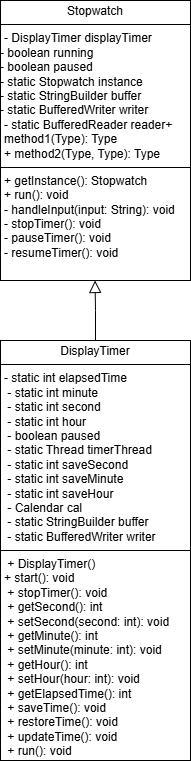

The diagram above was exported from draw.io. Its source (the exported page's mxGraphModel, read from the mxfile embedded in the PNG):
<mxGraphModel dx="792" dy="1179" grid="1" gridSize="10" guides="1" tooltips="1" connect="1" arrows="1" fold="1" page="1" pageScale="1" pageWidth="827" pageHeight="1169" math="0" shadow="0">
  <root>
    <mxCell id="WIyWlLk6GJQsqaUBKTNV-0" />
    <mxCell id="WIyWlLk6GJQsqaUBKTNV-1" parent="WIyWlLk6GJQsqaUBKTNV-0" />
    <mxCell id="zkfFHV4jXpPFQw0GAbJ--12" value="" style="endArrow=block;endSize=10;endFill=0;shadow=0;strokeWidth=1;rounded=0;curved=0;edgeStyle=elbowEdgeStyle;elbow=vertical;entryX=0.537;entryY=1.007;entryDx=0;entryDy=0;entryPerimeter=0;exitX=0.5;exitY=0;exitDx=0;exitDy=0;" parent="WIyWlLk6GJQsqaUBKTNV-1" source="1fqKThy9nx11rMD7T2zY-6" edge="1">
      <mxGeometry width="160" relative="1" as="geometry">
        <mxPoint x="294.5" y="490" as="sourcePoint" />
        <mxPoint x="294.53" y="360.00000000000006" as="targetPoint" />
      </mxGeometry>
    </mxCell>
    <mxCell id="1fqKThy9nx11rMD7T2zY-3" value="&lt;p style=&quot;margin:0px;margin-top:4px;text-align:center;&quot;&gt;&lt;span style=&quot;background-color: initial; text-align: left;&quot;&gt;Stopwatch&lt;/span&gt;&lt;/p&gt;&lt;hr size=&quot;1&quot; style=&quot;border-style:solid;&quot;&gt;&lt;p style=&quot;margin:0px;margin-left:4px;&quot;&gt;&lt;span style=&quot;text-wrap-mode: nowrap; background-color: initial;&quot;&gt;- DisplayTimer displayTimer&amp;nbsp;&lt;/span&gt;&lt;/p&gt;&lt;span style=&quot;text-wrap-mode: nowrap;&quot;&gt;- boolean running&amp;nbsp;&lt;/span&gt;&lt;br style=&quot;text-wrap-mode: nowrap; padding: 0px; margin: 0px;&quot;&gt;&lt;span style=&quot;text-wrap-mode: nowrap;&quot;&gt;- boolean paused&amp;nbsp;&lt;/span&gt;&lt;br style=&quot;text-wrap-mode: nowrap; padding: 0px; margin: 0px;&quot;&gt;&lt;span style=&quot;text-wrap-mode: nowrap;&quot;&gt;- static Stopwatch instance&amp;nbsp;&lt;/span&gt;&lt;br style=&quot;text-wrap-mode: nowrap; padding: 0px; margin: 0px;&quot;&gt;&lt;span style=&quot;text-wrap-mode: nowrap;&quot;&gt;- static StringBuilder buffer&amp;nbsp;&lt;/span&gt;&lt;br style=&quot;text-wrap-mode: nowrap; padding: 0px; margin: 0px;&quot;&gt;&lt;span style=&quot;text-wrap-mode: nowrap;&quot;&gt;- static BufferedWriter writer&amp;nbsp;&lt;/span&gt;&lt;br style=&quot;text-wrap-mode: nowrap; padding: 0px; margin: 0px;&quot;&gt;&lt;p style=&quot;margin: 0px 0px 0px 4px;&quot;&gt;&lt;span style=&quot;text-wrap-mode: nowrap; background-color: initial;&quot;&gt;- static BufferedReader reader&lt;/span&gt;+ method1(Type): Type&lt;br&gt;+ method2(Type, Type): Type&lt;/p&gt;&lt;hr size=&quot;1&quot; style=&quot;border-style:solid;&quot;&gt;&lt;p style=&quot;margin:0px;margin-left:4px;&quot;&gt;&lt;span style=&quot;background-color: initial;&quot;&gt;+ getInstance(): Stopwatch&amp;nbsp;&lt;/span&gt;&lt;/p&gt;&lt;p style=&quot;margin:0px;margin-left:4px;&quot;&gt;&lt;span style=&quot;background-color: initial;&quot;&gt;+ run(): void&amp;nbsp;&lt;/span&gt;&lt;/p&gt;&lt;p style=&quot;margin:0px;margin-left:4px;&quot;&gt;&lt;span style=&quot;background-color: initial;&quot;&gt;- handleInput(input: String): void&amp;nbsp;&lt;/span&gt;&lt;/p&gt;&lt;p style=&quot;margin:0px;margin-left:4px;&quot;&gt;&lt;span style=&quot;background-color: initial;&quot;&gt;- stopTimer(): void&amp;nbsp;&lt;/span&gt;&lt;/p&gt;&lt;p style=&quot;margin:0px;margin-left:4px;&quot;&gt;&lt;span style=&quot;background-color: initial;&quot;&gt;- pauseTimer(): void&amp;nbsp;&lt;/span&gt;&lt;/p&gt;&lt;p style=&quot;margin:0px;margin-left:4px;&quot;&gt;&lt;span style=&quot;background-color: initial;&quot;&gt;- resumeTimer(): void&lt;/span&gt;&lt;/p&gt;" style="verticalAlign=top;align=left;overflow=fill;html=1;whiteSpace=wrap;" vertex="1" parent="WIyWlLk6GJQsqaUBKTNV-1">
      <mxGeometry x="200" y="80" width="190" height="280" as="geometry" />
    </mxCell>
    <mxCell id="1fqKThy9nx11rMD7T2zY-6" value="&lt;p style=&quot;margin:0px;margin-top:4px;text-align:center;&quot;&gt;&amp;nbsp;DisplayTimer&amp;nbsp;&lt;/p&gt;&lt;hr size=&quot;1&quot; style=&quot;border-style:solid;&quot;&gt;&lt;p style=&quot;margin:0px;margin-left:4px;&quot;&gt;- static int elapsedTime&amp;nbsp;&lt;br&gt;&amp;nbsp;- static int minute&amp;nbsp;&lt;br&gt;&amp;nbsp;- static int second&amp;nbsp;&lt;br&gt;&amp;nbsp;- static int hour&amp;nbsp;&lt;br&gt;&amp;nbsp;- boolean paused&amp;nbsp;&lt;br&gt;&amp;nbsp;- static Thread timerThread&amp;nbsp;&lt;br&gt;&amp;nbsp;- static int saveSecond&amp;nbsp;&lt;br&gt;&amp;nbsp;- static int saveMinute&amp;nbsp;&lt;br&gt;&amp;nbsp;- static int saveHour&amp;nbsp;&lt;br&gt;&amp;nbsp;- Calendar cal&amp;nbsp;&lt;br&gt;&amp;nbsp;- static StringBuilder buffer&amp;nbsp;&lt;br&gt;&amp;nbsp;- static BufferedWriter writer&lt;/p&gt;&lt;hr size=&quot;1&quot; style=&quot;border-style:solid;&quot;&gt;&lt;p style=&quot;margin:0px;margin-left:4px;&quot;&gt;&amp;nbsp;+ DisplayTimer()&amp;nbsp;&lt;br&gt;+ start(): void&amp;nbsp;&lt;br&gt;&amp;nbsp;+ stopTimer(): void&amp;nbsp;&lt;br&gt;&amp;nbsp;+ getSecond(): int&amp;nbsp;&lt;br&gt;&amp;nbsp;+ setSecond(second: int): void&lt;br&gt;&amp;nbsp;+ getMinute(): int&amp;nbsp;&lt;br&gt;&amp;nbsp;+ setMinute(minute: int): void&lt;br&gt;&amp;nbsp;+ getHour(): int&amp;nbsp;&lt;br&gt;&amp;nbsp;+ setHour(hour: int): void&amp;nbsp;&lt;br&gt;&amp;nbsp;+ getElapsedTime(): int&amp;nbsp;&lt;br&gt;&amp;nbsp;+ saveTime(): void&amp;nbsp;&lt;br&gt;&amp;nbsp;+ restoreTime(): void&amp;nbsp;&lt;br&gt;&amp;nbsp;+ updateTime(): void&amp;nbsp;&lt;br&gt;&amp;nbsp;+ run(): void&amp;nbsp; &amp;nbsp; &amp;nbsp; &amp;nbsp;&amp;nbsp;&lt;/p&gt;" style="verticalAlign=top;align=left;overflow=fill;html=1;whiteSpace=wrap;" vertex="1" parent="WIyWlLk6GJQsqaUBKTNV-1">
      <mxGeometry x="200" y="420" width="190" height="420" as="geometry" />
    </mxCell>
  </root>
</mxGraphModel>